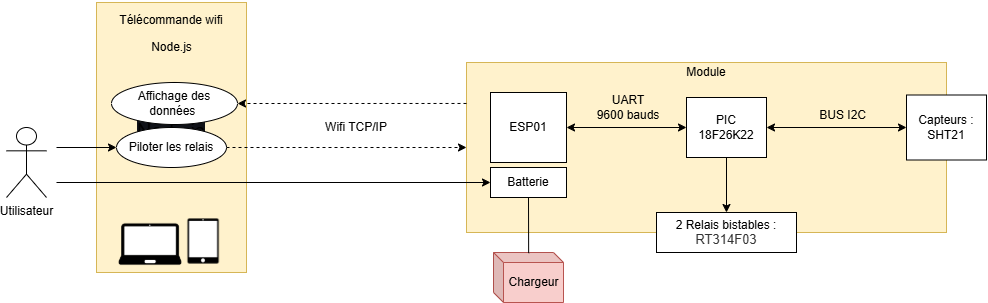

The diagram above was exported from draw.io. Its source (the exported page's mxGraphModel, read from the mxfile embedded in the PNG):
<mxGraphModel dx="1226" dy="665" grid="1" gridSize="10" guides="1" tooltips="1" connect="1" arrows="1" fold="1" page="1" pageScale="1" pageWidth="827" pageHeight="1169" math="0" shadow="0">
  <root>
    <mxCell id="0" />
    <mxCell id="1" parent="0" />
    <mxCell id="ckkhx2mdrgg9o2geQg_H-1" value="Utilisateur" style="shape=umlActor;verticalLabelPosition=bottom;verticalAlign=top;html=1;outlineConnect=0;" parent="1" vertex="1">
      <mxGeometry x="40" y="515" width="40" height="70" as="geometry" />
    </mxCell>
    <UserObject label="&#10;&lt;a style=&quot;color: var(--JKqx2); text-decoration: underline; -webkit-tap-highlight-color: rgba(255, 255, 255, 0.1); display: flex; flex-direction: column-reverse; outline: 0px; font-family: Arial, sans-serif; font-size: small; font-style: normal; font-variant-ligatures: normal; font-variant-caps: normal; font-weight: 400; letter-spacing: normal; orphans: 2; text-align: start; text-indent: 0px; text-transform: none; widows: 2; word-spacing: 0px; -webkit-text-stroke-width: 0px; white-space: normal; background-color: rgb(16, 18, 24);&quot; data-ved=&quot;2ahUKEwi_9YWavKKMAxXAU6QEHQ8eNCUQFnoECAoQAQ&quot; href=&quot;https://nodejs.org/en&quot; class=&quot;zReHs&quot;&gt;&lt;h3 style=&quot;font-weight: 400; margin: 0px 0px 3px; padding: 5px 0px 0px; font-size: 20px; line-height: 1.3; font-family: Arial, sans-serif; display: inline-block; text-decoration: underline;&quot; class=&quot;LC20lb MBeuO DKV0Md&quot;&gt;Node.js&lt;/h3&gt;&lt;/a&gt;&#10;&#10;" link="&#10;&lt;a style=&quot;color: var(--JKqx2); text-decoration: underline; -webkit-tap-highlight-color: rgba(255, 255, 255, 0.1); display: flex; flex-direction: column-reverse; outline: 0px; font-family: Arial, sans-serif; font-size: small; font-style: normal; font-variant-ligatures: normal; font-variant-caps: normal; font-weight: 400; letter-spacing: normal; orphans: 2; text-align: start; text-indent: 0px; text-transform: none; widows: 2; word-spacing: 0px; -webkit-text-stroke-width: 0px; white-space: normal; background-color: rgb(16, 18, 24);&quot; data-ved=&quot;2ahUKEwi_9YWavKKMAxXAU6QEHQ8eNCUQFnoECAoQAQ&quot; href=&quot;https://nodejs.org/en&quot; class=&quot;zReHs&quot;&gt;&lt;h3 style=&quot;font-weight: 400; margin: 0px 0px 3px; padding: 5px 0px 0px; font-size: 20px; line-height: 1.3; font-family: Arial, sans-serif; display: inline-block; text-decoration: underline;&quot; class=&quot;LC20lb MBeuO DKV0Md&quot;&gt;Node.js&lt;/h3&gt;&lt;/a&gt;&#10;&#10;" id="ckkhx2mdrgg9o2geQg_H-14">
      <mxCell style="rounded=0;whiteSpace=wrap;html=1;align=center;fillColor=#fff2cc;strokeColor=#d6b656;" parent="1" vertex="1">
        <mxGeometry x="130" y="390" width="150" height="270" as="geometry" />
      </mxCell>
    </UserObject>
    <mxCell id="ckkhx2mdrgg9o2geQg_H-4" value="" style="shape=image;html=1;verticalAlign=top;verticalLabelPosition=bottom;labelBackgroundColor=#ffffff;imageAspect=0;aspect=fixed;image=https://cdn1.iconfinder.com/data/icons/general-9/500/laptop-128.png" parent="1" vertex="1">
      <mxGeometry x="150" y="600" width="68" height="68" as="geometry" />
    </mxCell>
    <mxCell id="ckkhx2mdrgg9o2geQg_H-5" value="" style="shape=image;html=1;verticalAlign=top;verticalLabelPosition=bottom;labelBackgroundColor=#ffffff;imageAspect=0;aspect=fixed;image=https://cdn1.iconfinder.com/data/icons/general-9/500/iPad-128.png" parent="1" vertex="1">
      <mxGeometry x="208" y="600" width="58" height="58" as="geometry" />
    </mxCell>
    <mxCell id="ckkhx2mdrgg9o2geQg_H-8" value="Télécommande wifi" style="text;html=1;align=center;verticalAlign=middle;whiteSpace=wrap;rounded=0;" parent="1" vertex="1">
      <mxGeometry x="145" y="388" width="120" height="40" as="geometry" />
    </mxCell>
    <mxCell id="ckkhx2mdrgg9o2geQg_H-13" value="Affichage des données&amp;nbsp;" style="ellipse;whiteSpace=wrap;html=1;" parent="1" vertex="1">
      <mxGeometry x="145" y="470" width="126" height="42" as="geometry" />
    </mxCell>
    <mxCell id="ckkhx2mdrgg9o2geQg_H-12" value="Piloter les relais" style="ellipse;whiteSpace=wrap;html=1;" parent="1" vertex="1">
      <mxGeometry x="150" y="515" width="110" height="40" as="geometry" />
    </mxCell>
    <mxCell id="ckkhx2mdrgg9o2geQg_H-16" value="" style="endArrow=classic;html=1;rounded=0;entryX=0;entryY=0.5;entryDx=0;entryDy=0;" parent="1" target="ckkhx2mdrgg9o2geQg_H-12" edge="1">
      <mxGeometry width="50" height="50" relative="1" as="geometry">
        <mxPoint x="90" y="535" as="sourcePoint" />
        <mxPoint x="430" y="410" as="targetPoint" />
      </mxGeometry>
    </mxCell>
    <mxCell id="ckkhx2mdrgg9o2geQg_H-17" value="&lt;div style=&quot;line-height: 120%;&quot;&gt;&lt;br&gt;&lt;/div&gt;" style="rounded=0;whiteSpace=wrap;html=1;align=center;fillColor=#fff2cc;strokeColor=#d6b656;" parent="1" vertex="1">
      <mxGeometry x="500" y="450" width="480" height="170" as="geometry" />
    </mxCell>
    <mxCell id="ckkhx2mdrgg9o2geQg_H-18" value="ESP01" style="rounded=0;whiteSpace=wrap;html=1;" parent="1" vertex="1">
      <mxGeometry x="524" y="480" width="76" height="70" as="geometry" />
    </mxCell>
    <mxCell id="ckkhx2mdrgg9o2geQg_H-19" value="Capteurs :&lt;div&gt;&lt;font&gt;SHT21&lt;/font&gt;&lt;/div&gt;" style="rounded=0;whiteSpace=wrap;html=1;" parent="1" vertex="1">
      <mxGeometry x="940" y="482.5" width="80" height="65" as="geometry" />
    </mxCell>
    <mxCell id="ckkhx2mdrgg9o2geQg_H-20" value="PIC 18F26&lt;span style=&quot;color: rgba(0, 0, 0, 0); font-family: monospace; font-size: 0px; text-align: start; text-wrap-mode: nowrap;&quot;&gt;%3CmxGraphModel%3E%3Croot%3E%3CmxCell%20id%3D%220%22%2F%3E%3CmxCell%20id%3D%221%22%20parent%3D%220%22%2F%3E%3CmxCell%20id%3D%222%22%20value%3D%22ESP01%22%20style%3D%22rounded%3D0%3BwhiteSpace%3Dwrap%3Bhtml%3D1%3B%22%20vertex%3D%221%22%20parent%3D%221%22%3E%3CmxGeometry%20x%3D%22330%22%20y%3D%22270%22%20width%3D%2270%22%20height%3D%2230%22%20as%3D%22geometry%22%2F%3E%3C%2FmxCell%3E%3C%2Froot%3E%3C%2FmxGraphModel%3E&lt;/span&gt;K22" style="rounded=0;whiteSpace=wrap;html=1;" parent="1" vertex="1">
      <mxGeometry x="720" y="485" width="80" height="60" as="geometry" />
    </mxCell>
    <mxCell id="ckkhx2mdrgg9o2geQg_H-21" value="Module" style="text;html=1;align=center;verticalAlign=middle;whiteSpace=wrap;rounded=0;" parent="1" vertex="1">
      <mxGeometry x="500" y="440" width="480" height="40" as="geometry" />
    </mxCell>
    <mxCell id="ckkhx2mdrgg9o2geQg_H-22" value=" Wifi TCP/IP" style="text;html=1;align=center;verticalAlign=middle;whiteSpace=wrap;rounded=0;" parent="1" vertex="1">
      <mxGeometry x="330" y="495" width="120" height="40" as="geometry" />
    </mxCell>
    <mxCell id="ckkhx2mdrgg9o2geQg_H-23" value="" style="endArrow=classic;html=1;rounded=0;entryX=1;entryY=0.5;entryDx=0;entryDy=0;dashed=1;exitX=0;exitY=0.241;exitDx=0;exitDy=0;exitPerimeter=0;" parent="1" source="ckkhx2mdrgg9o2geQg_H-17" target="ckkhx2mdrgg9o2geQg_H-13" edge="1">
      <mxGeometry width="50" height="50" relative="1" as="geometry">
        <mxPoint x="414" y="490.5" as="sourcePoint" />
        <mxPoint x="275.00000000000057" y="491.5" as="targetPoint" />
      </mxGeometry>
    </mxCell>
    <mxCell id="ckkhx2mdrgg9o2geQg_H-24" value="" style="endArrow=classic;html=1;rounded=0;exitX=1;exitY=0.5;exitDx=0;exitDy=0;dashed=1;entryX=0;entryY=0.5;entryDx=0;entryDy=0;" parent="1" source="ckkhx2mdrgg9o2geQg_H-12" target="ckkhx2mdrgg9o2geQg_H-17" edge="1">
      <mxGeometry width="50" height="50" relative="1" as="geometry">
        <mxPoint x="264.00000000000057" y="534.5" as="sourcePoint" />
        <mxPoint x="414" y="535.5" as="targetPoint" />
      </mxGeometry>
    </mxCell>
    <mxCell id="ckkhx2mdrgg9o2geQg_H-25" value="" style="endArrow=classic;startArrow=classic;html=1;rounded=0;entryX=0;entryY=0.5;entryDx=0;entryDy=0;exitX=1;exitY=0.5;exitDx=0;exitDy=0;startFill=1;endFill=1;" parent="1" source="ckkhx2mdrgg9o2geQg_H-18" target="ckkhx2mdrgg9o2geQg_H-20" edge="1">
      <mxGeometry width="50" height="50" relative="1" as="geometry">
        <mxPoint x="490" y="460" as="sourcePoint" />
        <mxPoint x="540" y="410" as="targetPoint" />
      </mxGeometry>
    </mxCell>
    <mxCell id="ckkhx2mdrgg9o2geQg_H-26" value="UART &lt;br&gt;9600 bauds" style="text;html=1;align=center;verticalAlign=middle;whiteSpace=wrap;rounded=0;" parent="1" vertex="1">
      <mxGeometry x="597" y="475" width="130" height="40" as="geometry" />
    </mxCell>
    <mxCell id="ckkhx2mdrgg9o2geQg_H-27" value="2 Relais bistables :&lt;div&gt;&lt;span style=&quot;color: rgb(51, 51, 51); font-family: Arial, Helvetica, sans-serif; font-size: 13px; text-align: start; background-color: rgb(255, 255, 255);&quot;&gt;RT314F03&lt;/span&gt;&lt;/div&gt;" style="rounded=0;whiteSpace=wrap;html=1;" parent="1" vertex="1">
      <mxGeometry x="690" y="600" width="140" height="40" as="geometry" />
    </mxCell>
    <mxCell id="ckkhx2mdrgg9o2geQg_H-28" value="Batterie" style="rounded=0;whiteSpace=wrap;html=1;" parent="1" vertex="1">
      <mxGeometry x="524" y="555" width="76" height="30" as="geometry" />
    </mxCell>
    <mxCell id="ckkhx2mdrgg9o2geQg_H-30" value="" style="endArrow=classic;html=1;rounded=0;entryX=0;entryY=0.5;entryDx=0;entryDy=0;" parent="1" target="ckkhx2mdrgg9o2geQg_H-28" edge="1">
      <mxGeometry width="50" height="50" relative="1" as="geometry">
        <mxPoint x="90" y="570" as="sourcePoint" />
        <mxPoint x="165" y="555" as="targetPoint" />
      </mxGeometry>
    </mxCell>
    <mxCell id="ckkhx2mdrgg9o2geQg_H-31" value="" style="endArrow=classic;html=1;rounded=0;entryX=0.5;entryY=0;entryDx=0;entryDy=0;exitX=0.5;exitY=1;exitDx=0;exitDy=0;" parent="1" source="ckkhx2mdrgg9o2geQg_H-20" target="ckkhx2mdrgg9o2geQg_H-27" edge="1">
      <mxGeometry width="50" height="50" relative="1" as="geometry">
        <mxPoint x="520" y="480" as="sourcePoint" />
        <mxPoint x="570" y="430" as="targetPoint" />
      </mxGeometry>
    </mxCell>
    <mxCell id="ckkhx2mdrgg9o2geQg_H-32" value="" style="endArrow=classic;html=1;rounded=0;exitX=0;exitY=0.5;exitDx=0;exitDy=0;entryX=1;entryY=0.5;entryDx=0;entryDy=0;startArrow=classic;startFill=1;" parent="1" source="ckkhx2mdrgg9o2geQg_H-19" target="ckkhx2mdrgg9o2geQg_H-20" edge="1">
      <mxGeometry width="50" height="50" relative="1" as="geometry">
        <mxPoint x="520" y="480" as="sourcePoint" />
        <mxPoint x="570" y="430" as="targetPoint" />
      </mxGeometry>
    </mxCell>
    <mxCell id="ckkhx2mdrgg9o2geQg_H-38" value="Chargeur" style="shape=cube;whiteSpace=wrap;html=1;boundedLbl=1;backgroundOutline=1;darkOpacity=0.05;darkOpacity2=0.1;size=10;fillColor=#f8cecc;strokeColor=#b85450;" parent="1" vertex="1">
      <mxGeometry x="527" y="640" width="70" height="50" as="geometry" />
    </mxCell>
    <mxCell id="ckkhx2mdrgg9o2geQg_H-41" value="" style="endArrow=none;html=1;rounded=0;exitX=0.502;exitY=0.013;exitDx=0;exitDy=0;exitPerimeter=0;entryX=0.5;entryY=1;entryDx=0;entryDy=0;" parent="1" source="ckkhx2mdrgg9o2geQg_H-38" target="ckkhx2mdrgg9o2geQg_H-28" edge="1">
      <mxGeometry width="50" height="50" relative="1" as="geometry">
        <mxPoint x="550" y="590" as="sourcePoint" />
        <mxPoint x="600" y="540" as="targetPoint" />
      </mxGeometry>
    </mxCell>
    <mxCell id="t18aRRsWKf5qSAXfdMKG-1" value="&amp;nbsp;BUS I2C" style="text;html=1;align=center;verticalAlign=middle;whiteSpace=wrap;rounded=0;" parent="1" vertex="1">
      <mxGeometry x="840" y="482.5" width="70" height="40" as="geometry" />
    </mxCell>
    <mxCell id="YHwrwADgh0F1NkIefPCs-3" value="Node.js" style="text;html=1;align=center;verticalAlign=middle;resizable=0;points=[];autosize=1;strokeColor=none;fillColor=none;" parent="1" vertex="1">
      <mxGeometry x="175" y="420" width="60" height="30" as="geometry" />
    </mxCell>
  </root>
</mxGraphModel>